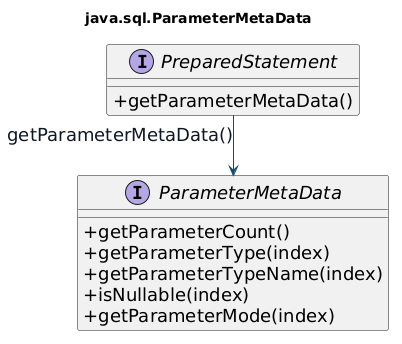

The diagram above was rendered by PlantUML. Its source (embedded in the PNG):
@startuml
title java.sql.ParameterMetaData

skinparam shadowing false
skinparam backgroundColor transparent
skinparam classAttributeIconSize 0
skinparam defaultFontSize 18
skinparam linetype ortho
skinparam interface {
  BackgroundColor #EAF4FA
  BorderColor #154E75
  FontColor #111827
  FontSize 18
}
skinparam ArrowColor #0F4C75
skinparam ArrowFontColor #111827

interface PreparedStatement {
  +getParameterMetaData()
}

interface ParameterMetaData {
  +getParameterCount()
  +getParameterType(index)
  +getParameterTypeName(index)
  +isNullable(index)
  +getParameterMode(index)
}

PreparedStatement --> ParameterMetaData : getParameterMetaData()

@enduml